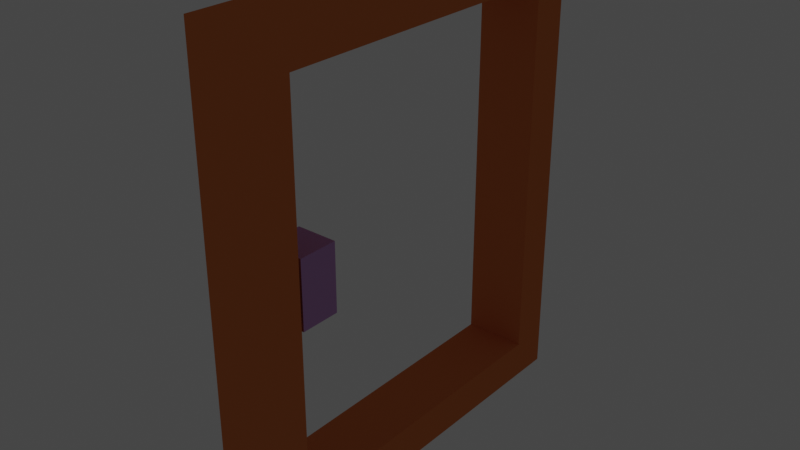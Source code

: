 # Source: MainDoors.blend  (saved by Blender 2.91.10; exported with 4.5.12 LTS)
import bpy
from mathutils import Matrix  # noqa: F401  (used for matrix-valued properties, if any)

bpy.ops.wm.read_factory_settings(use_empty=True)
scene = bpy.context.scene
scene.name = 'Scene'

# ---- collections
col_collection = bpy.data.collections.new('Collection'); scene.collection.children.link(col_collection)

# ---- materials (node trees are filled in below, after node groups)
mat_door = bpy.data.materials.new('Door')
mat_door.alpha_threshold = 0.0
mat_door.use_transparent_shadow = False
mat_door.diffuse_color = (0.7454, 0.2232, 0.07036, 1.0)
mat_door.line_color = (0.0, 0.0, 0.0, 1.0)
mat_handle = bpy.data.materials.new('Handle')
mat_handle.use_transparent_shadow = False
mat_handle.diffuse_color = (0.5647, 0.314, 0.6308, 1.0)

# ---- material node trees
mat_door.use_nodes = True; mat_door.node_tree.nodes.clear()
_N = mat_door.node_tree.nodes; _L = mat_door.node_tree.links
n0 = _N.new('ShaderNodeOutputMaterial'); n0.name = 'Material Output'; n0.location = (300, 300)
n1 = _N.new('ShaderNodeBsdfToon'); n1.name = 'Toon BSDF'; n1.location = (10, 300)
n1.inputs[0].default_value = (0.7454, 0.2232, 0.07036, 1.0)
_L.new(n1.outputs[0], n0.inputs[0])
n0.is_active_output = True
mat_handle.use_nodes = True; mat_handle.node_tree.nodes.clear()
_N = mat_handle.node_tree.nodes; _L = mat_handle.node_tree.links
n0 = _N.new('ShaderNodeOutputMaterial'); n0.name = 'Material Output'; n0.location = (300, 300)
n1 = _N.new('ShaderNodeBsdfToon'); n1.name = 'Toon BSDF'; n1.location = (10, 300)
n1.inputs[0].default_value = (0.5647, 0.314, 0.6308, 1.0)
_L.new(n1.outputs[0], n0.inputs[0])
n0.is_active_output = True

# ---- world
world_world = bpy.data.worlds.new('World'); scene.world = world_world
world_world.use_nodes = True; world_world.node_tree.nodes.clear()
_N = world_world.node_tree.nodes; _L = world_world.node_tree.links
n0 = _N.new('ShaderNodeOutputWorld'); n0.name = 'World Output'; n0.location = (300, 300)
n1 = _N.new('ShaderNodeBackground'); n1.name = 'Background'; n1.location = (10, 300)
n1.inputs[0].default_value = (0.05088, 0.05088, 0.05088, 1.0)
_L.new(n1.outputs[0], n0.inputs[0])
n0.is_active_output = True
world_world.color = (0.05088, 0.05088, 0.05088)
world_world.use_sun_shadow = False
world_world.sun_shadow_jitter_overblur = 0.0

# ---- meshes
me_cube = bpy.data.meshes.new('Cube')
me_cube.from_pydata([(0.1722, 1.18, 3.029), (0.1722, 1.18, 0.02884), (0.1722, -1.37, 3.029), (0.1722, -1.37, 0.02884), (-0.2325, 1.18, 3.029), (-0.2325, 1.18, 0.02884), (-0.2325, -1.37, 3.029), (-0.2325, -1.37, 0.02884), (-0.2325, -1.121, 0.02884), (0.1722, -1.121, 3.029), (-0.2325, -1.121, 3.029), (0.1722, -1.121, 0.02884), (-0.2325, 0.9273, 3.029), (0.1722, 0.9273, 0.02884), (-0.2325, 0.9273, 0.02884), (0.1722, 0.9273, 3.029), (0.1722, 1.18, 2.776), (-0.2325, -1.37, 2.776), (0.1722, -1.37, 2.776), (-0.2325, 1.18, 2.776), (0.1722, -1.121, 2.776), (-0.2325, -1.121, 2.776), (0.1722, 0.9273, 2.776), (-0.2325, 0.9273, 2.776), (0.1722, 1.18, 0.2769), (0.1722, -1.37, 0.2769), (-0.2325, 1.18, 0.2769), (0.1722, -1.121, 0.2769), (-0.2325, -1.121, 0.2769), (0.1722, 0.9273, 0.2769), (-0.2325, 0.9273, 0.2769), (-0.2325, -1.37, 0.2769), (-0.1749, -1.023, 1.299), (-0.1749, -1.023, 1.738), (-0.1749, -0.7671, 1.299), (-0.1749, -0.7671, 1.738), (0.08642, -1.023, 1.299), (0.08642, -1.023, 1.738), (0.08642, -0.7671, 1.299), (0.08642, -0.7671, 1.738)], [], [(9, 10, 6, 2), (18, 2, 6, 17), (23, 12, 4, 19), (8, 11, 3, 7), (20, 9, 2, 18), (19, 4, 0, 16), (22, 15, 9, 20), (14, 13, 11, 8), (17, 6, 10, 21), (15, 12, 10, 9), (0, 4, 12, 15), (5, 1, 13, 14), (16, 0, 15, 22), (21, 10, 12, 23), (21, 23, 22, 20), (24, 16, 22, 29), (31, 17, 21, 28), (27, 28, 21, 20), (26, 19, 16, 24), (27, 20, 18, 25), (30, 23, 19, 26), (25, 18, 17, 31), (3, 25, 31, 7), (14, 30, 26, 5), (11, 27, 25, 3), (5, 26, 24, 1), (13, 29, 27, 11), (7, 31, 28, 8), (1, 24, 29, 13), (8, 28, 30, 14), (29, 22, 23, 30), (29, 30, 28, 27), (32, 33, 35, 34), (34, 35, 39, 38), (38, 39, 37, 36), (36, 37, 33, 32), (34, 38, 36, 32), (39, 35, 33, 37)])
me_cube.polygons.foreach_set('material_index', [0, 0, 0, 0, 0, 0, 0, 0, 0, 0, 0, 0, 0, 0, 0, 0, 0, 0, 0, 0, 0, 0, 0, 0, 0, 0, 0, 0, 0, 0, 0, 0, 1, 1, 1, 1, 1, 1])
_uv = me_cube.uv_layers.new(name='UVMap')
_uv.uv.foreach_set('vector', [0.625, 0.7255, 0.875, 0.7255, 0.875, 0.75, 0.625, 0.75, 0.6039, 0.75, 0.625, 0.75, 0.625, 1.0, 0.6039, 1.0, 0.6039, 0.2253, 0.625, 0.2253, 0.625, 0.25, 0.6039, 0.25, 0.125, 0.7255, 0.375, 0.7255, 0.375, 0.75, 0.125, 0.75, 0.6039, 0.7255, 0.625, 0.7255, 0.625, 0.75, 0.6039, 0.75, 0.6039, 0.25, 0.625, 0.25, 0.625, 0.5, 0.6039, 0.5, 0.6039, 0.5247, 0.625, 0.5247, 0.625, 0.7255, 0.6039, 0.7255, 0.125, 0.5247, 0.375, 0.5247, 0.375, 0.7255, 0.125, 0.7255, 0.6039, 0.0, 0.625, 0.0, 0.625, 0.02449, 0.6039, 0.02449, 0.625, 0.5247, 0.875, 0.5247, 0.875, 0.7255, 0.625, 0.7255, 0.625, 0.5, 0.875, 0.5, 0.875, 0.5247, 0.625, 0.5247, 0.125, 0.5, 0.375, 0.5, 0.375, 0.5247, 0.125, 0.5247, 0.6039, 0.5, 0.625, 0.5, 0.625, 0.5247, 0.6039, 0.5247, 0.6039, 0.02449, 0.625, 0.02449, 0.625, 0.2253, 0.6039, 0.2253, 0.6039, 0.02449, 0.6039, 0.2253, 0.6039, 0.5247, 0.6039, 0.7255, 0.3957, 0.5, 0.6039, 0.5, 0.6039, 0.5247, 0.3957, 0.5247, 0.3957, 0.0, 0.6039, 0.0, 0.6039, 0.02449, 0.3957, 0.02449, 0.3957, 0.7255, 0.3957, 0.02449, 0.6039, 0.02449, 0.6039, 0.7255, 0.3957, 0.25, 0.6039, 0.25, 0.6039, 0.5, 0.3957, 0.5, 0.3957, 0.7255, 0.6039, 0.7255, 0.6039, 0.75, 0.3957, 0.75, 0.3957, 0.2253, 0.6039, 0.2253, 0.6039, 0.25, 0.3957, 0.25, 0.3957, 0.75, 0.6039, 0.75, 0.6039, 1.0, 0.3957, 1.0, 0.375, 0.75, 0.3957, 0.75, 0.3957, 1.0, 0.375, 1.0, 0.375, 0.2253, 0.3957, 0.2253, 0.3957, 0.25, 0.375, 0.25, 0.375, 0.7255, 0.3957, 0.7255, 0.3957, 0.75, 0.375, 0.75, 0.375, 0.25, 0.3957, 0.25, 0.3957, 0.5, 0.375, 0.5, 0.375, 0.5247, 0.3957, 0.5247, 0.3957, 0.7255, 0.375, 0.7255, 0.375, 0.0, 0.3957, 0.0, 0.3957, 0.02449, 0.375, 0.02449, 0.375, 0.5, 0.3957, 0.5, 0.3957, 0.5247, 0.375, 0.5247, 0.375, 0.02449, 0.3957, 0.02449, 0.3957, 0.2253, 0.375, 0.2253, 0.3957, 0.5247, 0.6039, 0.5247, 0.6039, 0.2253, 0.3957, 0.2253, 0.3957, 0.5247, 0.3957, 0.2253, 0.3957, 0.02449, 0.3957, 0.7255, 0.375, 0.0, 0.625, 0.0, 0.625, 0.25, 0.375, 0.25, 0.375, 0.25, 0.625, 0.25, 0.625, 0.5, 0.375, 0.5, 0.375, 0.5, 0.625, 0.5, 0.625, 0.75, 0.375, 0.75, 0.375, 0.75, 0.625, 0.75, 0.625, 1.0, 0.375, 1.0, 0.125, 0.5, 0.375, 0.5, 0.375, 0.75, 0.125, 0.75, 0.625, 0.5, 0.875, 0.5, 0.875, 0.75, 0.625, 0.75])
me_cube.materials.append(mat_door)
me_cube.materials.append(mat_handle)
me_cube.use_remesh_preserve_volume = False
me_cube.use_remesh_preserve_attributes = False
me_cube.use_mirror_vertex_groups = False
me_cube.update()

# ---- objects
ob_cube = bpy.data.objects.new('Cube', me_cube)

# ---- transforms, parenting, visibility, modifiers, constraints
ob_cube.location = (0.0, 0.0, 0.0)
ob_cube.lock_rotations_4d = False
ob_cube.empty_display_type = 'ARROWS'
ob_cube.lineart.crease_threshold = 0.0

# ---- collection membership
col_collection.objects.link(ob_cube)

# ---- scene / render settings (as saved in the file)
scene.frame_start = 1; scene.frame_end = 250; scene.frame_set(1)
scene.render.engine = 'BLENDER_EEVEE_NEXT'
scene.cycles.use_denoising = False
scene.cycles.samples = 128
scene.cycles.sampling_pattern = 'TABULATED_SOBOL'
scene.cycles.use_adaptive_sampling = False
scene.cycles.use_light_tree = False
scene.view_settings.view_transform = 'Filmic'
bpy.context.view_layer.update()

# ---- added for rendering (the .blend has no active camera and no usable light): camera, sun
cam_auto = bpy.data.cameras.new('AutoCamera')
cam_auto.lens = 50.0
cam_auto.sensor_width = 36.0
cam_auto.clip_end = 1000.0
ob_auto_camera = bpy.data.objects.new('AutoCamera', cam_auto)
scene.collection.objects.link(ob_auto_camera)
ob_auto_camera.location = (3.63197, -4.48988, 4.45852)
ob_auto_camera.rotation_euler = (1.09748, -7.21219e-08, 0.694738)
scene.camera = ob_auto_camera
light_auto_sun = bpy.data.lights.new('AutoSun', 'SUN')
light_auto_sun.energy = 3.0
light_auto_sun.angle = 0.0523599
ob_auto_sun = bpy.data.objects.new('AutoSun', light_auto_sun)
scene.collection.objects.link(ob_auto_sun)
ob_auto_sun.rotation_euler = (0.872665, 0.174533, 0.523599)
bpy.context.view_layer.update()
